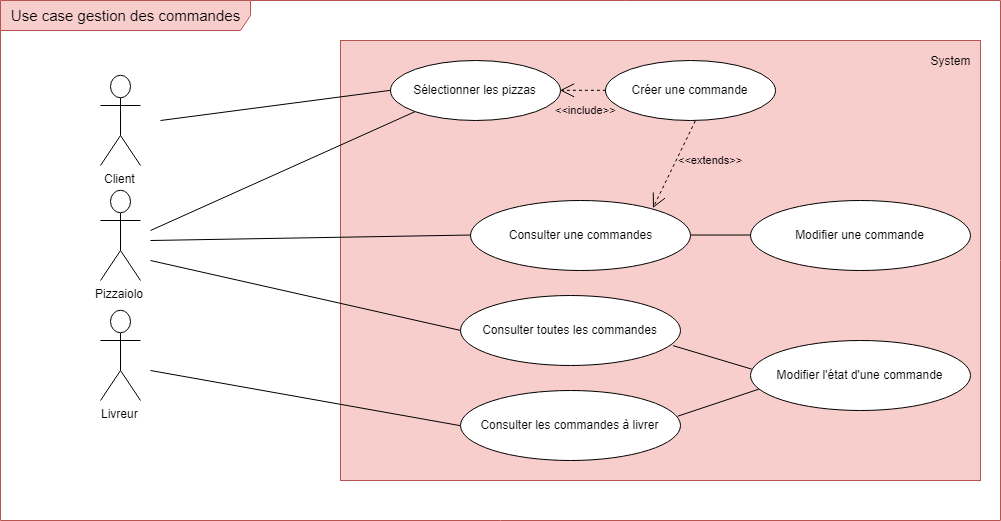

The diagram above was exported from draw.io. Its source (the exported page's mxGraphModel, read from the mxfile embedded in the PNG):
<mxGraphModel dx="1264" dy="629" grid="1" gridSize="10" guides="1" tooltips="1" connect="1" arrows="1" fold="1" page="1" pageScale="1" pageWidth="1169" pageHeight="827" math="0" shadow="0">
  <root>
    <mxCell id="0" />
    <mxCell id="1" parent="0" />
    <mxCell id="OqSL1L7wVchElsV4XqFj-2" value="&lt;font style=&quot;font-size: 15px&quot;&gt;Use case gestion des commandes&lt;/font&gt;" style="shape=umlFrame;whiteSpace=wrap;html=1;width=250;height=30;fillColor=#f8cecc;strokeColor=#b85450;" parent="1" vertex="1">
      <mxGeometry x="20" y="20" width="1000" height="520" as="geometry" />
    </mxCell>
    <mxCell id="OqSL1L7wVchElsV4XqFj-1" value="" style="rounded=0;whiteSpace=wrap;html=1;fillColor=#f8cecc;strokeColor=#b85450;" parent="1" vertex="1">
      <mxGeometry x="360" y="60" width="640" height="440" as="geometry" />
    </mxCell>
    <mxCell id="OqSL1L7wVchElsV4XqFj-3" value="Livreur" style="shape=umlActor;verticalLabelPosition=bottom;labelBackgroundColor=#ffffff;verticalAlign=top;html=1;outlineConnect=0;fillColor=none;gradientColor=none;" parent="1" vertex="1">
      <mxGeometry x="120" y="330" width="40" height="90" as="geometry" />
    </mxCell>
    <mxCell id="OqSL1L7wVchElsV4XqFj-4" value="Pizzaiolo" style="shape=umlActor;verticalLabelPosition=bottom;labelBackgroundColor=#ffffff;verticalAlign=top;html=1;outlineConnect=0;fillColor=none;gradientColor=none;" parent="1" vertex="1">
      <mxGeometry x="120" y="210" width="40" height="90" as="geometry" />
    </mxCell>
    <mxCell id="OqSL1L7wVchElsV4XqFj-8" value="Créer une commande" style="ellipse;whiteSpace=wrap;html=1;" parent="1" vertex="1">
      <mxGeometry x="625" y="80" width="170" height="60" as="geometry" />
    </mxCell>
    <mxCell id="OqSL1L7wVchElsV4XqFj-9" value="Client" style="shape=umlActor;verticalLabelPosition=bottom;labelBackgroundColor=#ffffff;verticalAlign=top;html=1;outlineConnect=0;fillColor=none;gradientColor=none;" parent="1" vertex="1">
      <mxGeometry x="120" y="95" width="40" height="90" as="geometry" />
    </mxCell>
    <mxCell id="OqSL1L7wVchElsV4XqFj-10" value="Modifier une commande" style="ellipse;whiteSpace=wrap;html=1;" parent="1" vertex="1">
      <mxGeometry x="770" y="220" width="220" height="70" as="geometry" />
    </mxCell>
    <mxCell id="OqSL1L7wVchElsV4XqFj-12" value="Consulter une commandes" style="ellipse;whiteSpace=wrap;html=1;" parent="1" vertex="1">
      <mxGeometry x="490" y="220" width="220" height="70" as="geometry" />
    </mxCell>
    <mxCell id="OqSL1L7wVchElsV4XqFj-13" value="Consulter les commandes à livrer" style="ellipse;whiteSpace=wrap;html=1;" parent="1" vertex="1">
      <mxGeometry x="480" y="410" width="220" height="70" as="geometry" />
    </mxCell>
    <mxCell id="OqSL1L7wVchElsV4XqFj-23" value="System" style="text;html=1;strokeColor=none;fillColor=none;align=center;verticalAlign=middle;whiteSpace=wrap;rounded=0;" parent="1" vertex="1">
      <mxGeometry x="950" y="70" width="40" height="20" as="geometry" />
    </mxCell>
    <mxCell id="OqSL1L7wVchElsV4XqFj-24" value="Modifier l'état d'une commande" style="ellipse;whiteSpace=wrap;html=1;" parent="1" vertex="1">
      <mxGeometry x="770" y="360" width="220" height="70" as="geometry" />
    </mxCell>
    <mxCell id="q9REIRhLyVyXBqoE0pvu-3" value="&amp;lt;&amp;lt;extends&amp;gt;&amp;gt;" style="endArrow=open;endSize=12;dashed=1;html=1;exitX=0.531;exitY=1.007;exitDx=0;exitDy=0;exitPerimeter=0;labelBackgroundColor=none;entryX=0.827;entryY=0.109;entryDx=0;entryDy=0;entryPerimeter=0;" edge="1" parent="1" source="OqSL1L7wVchElsV4XqFj-8" target="OqSL1L7wVchElsV4XqFj-12">
      <mxGeometry x="-0.4086" y="31" width="160" relative="1" as="geometry">
        <mxPoint x="716" y="174.66666666666669" as="sourcePoint" />
        <mxPoint x="712" y="140" as="targetPoint" />
        <mxPoint as="offset" />
      </mxGeometry>
    </mxCell>
    <mxCell id="q9REIRhLyVyXBqoE0pvu-10" value="Sélectionner les pizzas" style="ellipse;whiteSpace=wrap;html=1;" vertex="1" parent="1">
      <mxGeometry x="410" y="80" width="170" height="60" as="geometry" />
    </mxCell>
    <mxCell id="q9REIRhLyVyXBqoE0pvu-12" value="&amp;lt;&amp;lt;include&amp;gt;&amp;gt;" style="endArrow=open;endSize=12;dashed=1;html=1;labelBackgroundColor=none;exitX=0;exitY=0.5;exitDx=0;exitDy=0;entryX=1;entryY=0.5;entryDx=0;entryDy=0;" edge="1" parent="1" source="OqSL1L7wVchElsV4XqFj-8" target="q9REIRhLyVyXBqoE0pvu-10">
      <mxGeometry x="-0.1103" y="20" width="160" relative="1" as="geometry">
        <mxPoint x="580" y="110" as="sourcePoint" />
        <mxPoint x="620" y="110" as="targetPoint" />
        <mxPoint as="offset" />
      </mxGeometry>
    </mxCell>
    <mxCell id="q9REIRhLyVyXBqoE0pvu-13" value="Consulter toutes les commandes" style="ellipse;whiteSpace=wrap;html=1;" vertex="1" parent="1">
      <mxGeometry x="480" y="315" width="220" height="70" as="geometry" />
    </mxCell>
    <mxCell id="q9REIRhLyVyXBqoE0pvu-14" value="" style="endArrow=none;html=1;labelBackgroundColor=none;entryX=0;entryY=0.5;entryDx=0;entryDy=0;exitX=1;exitY=0.5;exitDx=0;exitDy=0;" edge="1" parent="1" source="OqSL1L7wVchElsV4XqFj-12" target="OqSL1L7wVchElsV4XqFj-10">
      <mxGeometry width="50" height="50" relative="1" as="geometry">
        <mxPoint x="710" y="250" as="sourcePoint" />
        <mxPoint x="760" y="200" as="targetPoint" />
      </mxGeometry>
    </mxCell>
    <mxCell id="q9REIRhLyVyXBqoE0pvu-20" value="" style="endArrow=none;html=1;labelBackgroundColor=none;entryX=0;entryY=0.5;entryDx=0;entryDy=0;" edge="1" parent="1" target="q9REIRhLyVyXBqoE0pvu-10">
      <mxGeometry width="50" height="50" relative="1" as="geometry">
        <mxPoint x="180" y="140" as="sourcePoint" />
        <mxPoint x="230" y="90" as="targetPoint" />
      </mxGeometry>
    </mxCell>
    <mxCell id="q9REIRhLyVyXBqoE0pvu-21" value="" style="endArrow=none;html=1;labelBackgroundColor=none;entryX=0;entryY=0.5;entryDx=0;entryDy=0;" edge="1" parent="1" target="OqSL1L7wVchElsV4XqFj-12">
      <mxGeometry width="50" height="50" relative="1" as="geometry">
        <mxPoint x="170" y="260" as="sourcePoint" />
        <mxPoint x="220" y="210" as="targetPoint" />
      </mxGeometry>
    </mxCell>
    <mxCell id="q9REIRhLyVyXBqoE0pvu-22" value="" style="endArrow=none;html=1;labelBackgroundColor=none;entryX=0;entryY=0.5;entryDx=0;entryDy=0;" edge="1" parent="1" target="q9REIRhLyVyXBqoE0pvu-13">
      <mxGeometry width="50" height="50" relative="1" as="geometry">
        <mxPoint x="170" y="280" as="sourcePoint" />
        <mxPoint x="220" y="230" as="targetPoint" />
      </mxGeometry>
    </mxCell>
    <mxCell id="q9REIRhLyVyXBqoE0pvu-23" value="" style="endArrow=none;html=1;labelBackgroundColor=none;entryX=0;entryY=0.5;entryDx=0;entryDy=0;" edge="1" parent="1" target="OqSL1L7wVchElsV4XqFj-13">
      <mxGeometry width="50" height="50" relative="1" as="geometry">
        <mxPoint x="170" y="390" as="sourcePoint" />
        <mxPoint x="220" y="340" as="targetPoint" />
      </mxGeometry>
    </mxCell>
    <mxCell id="q9REIRhLyVyXBqoE0pvu-24" value="" style="endArrow=none;html=1;labelBackgroundColor=none;entryX=0;entryY=1;entryDx=0;entryDy=0;" edge="1" parent="1" target="q9REIRhLyVyXBqoE0pvu-10">
      <mxGeometry width="50" height="50" relative="1" as="geometry">
        <mxPoint x="170" y="250" as="sourcePoint" />
        <mxPoint x="220" y="200" as="targetPoint" />
      </mxGeometry>
    </mxCell>
    <mxCell id="q9REIRhLyVyXBqoE0pvu-25" value="" style="endArrow=none;html=1;labelBackgroundColor=none;entryX=0.008;entryY=0.402;entryDx=0;entryDy=0;entryPerimeter=0;exitX=0.966;exitY=0.712;exitDx=0;exitDy=0;exitPerimeter=0;" edge="1" parent="1" source="q9REIRhLyVyXBqoE0pvu-13" target="OqSL1L7wVchElsV4XqFj-24">
      <mxGeometry width="50" height="50" relative="1" as="geometry">
        <mxPoint x="694" y="350" as="sourcePoint" />
        <mxPoint x="769.8333333333335" y="382.33333333333337" as="targetPoint" />
      </mxGeometry>
    </mxCell>
    <mxCell id="q9REIRhLyVyXBqoE0pvu-26" value="" style="endArrow=none;html=1;labelBackgroundColor=none;entryX=0.038;entryY=0.7;entryDx=0;entryDy=0;entryPerimeter=0;exitX=0.989;exitY=0.367;exitDx=0;exitDy=0;exitPerimeter=0;" edge="1" parent="1" source="OqSL1L7wVchElsV4XqFj-13" target="OqSL1L7wVchElsV4XqFj-24">
      <mxGeometry width="50" height="50" relative="1" as="geometry">
        <mxPoint x="700" y="450" as="sourcePoint" />
        <mxPoint x="750" y="400" as="targetPoint" />
      </mxGeometry>
    </mxCell>
  </root>
</mxGraphModel>